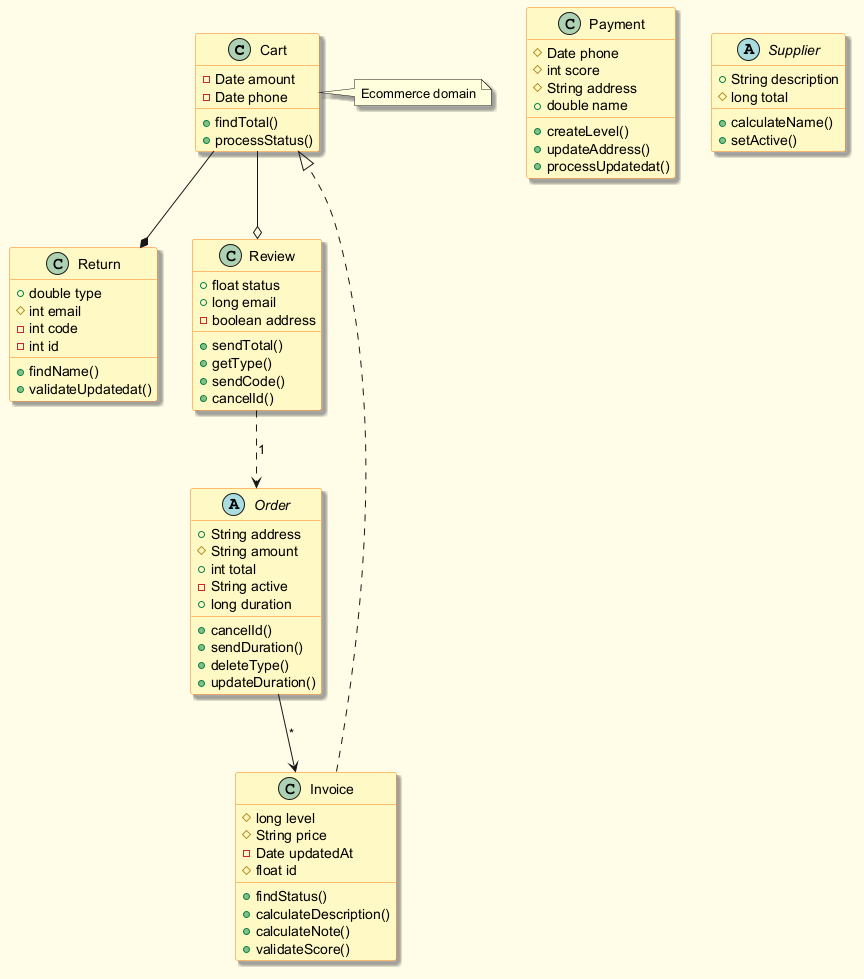

The diagram above was rendered by PlantUML. Its source (embedded in the PNG):
@startuml
skinparam backgroundColor #FFFDE7
skinparam classBackgroundColor #FFF9C4
skinparam classBorderColor #F57F17
skinparam shadowing true
class Cart {
  -Date amount
  -Date phone
  +findTotal()
  +processStatus()
}
class Payment {
  #Date phone
  #int score
  #String address
  +double name
  +createLevel()
  +updateAddress()
  +processUpdatedat()
}
class Invoice {
  #long level
  #String price
  -Date updatedAt
  #float id
  +findStatus()
  +calculateDescription()
  +calculateNote()
  +validateScore()
}
abstract class Supplier {
  +String description
  #long total
  +calculateName()
  +setActive()
}
abstract class Order {
  +String address
  #String amount
  +int total
  -String active
  +long duration
  +cancelId()
  +sendDuration()
  +deleteType()
  +updateDuration()
}
class Return {
  +double type
  #int email
  -int code
  -int id
  +findName()
  +validateUpdatedat()
}
class Review {
  +float status
  +long email
  -boolean address
  +sendTotal()
  +getType()
  +sendCode()
  +cancelId()
}
Cart --* Return
Cart --o Review
Review ..> Order : "1"
Order --> Invoice : "*"
Invoice ..|> Cart
note right of Cart : Ecommerce domain
@enduml